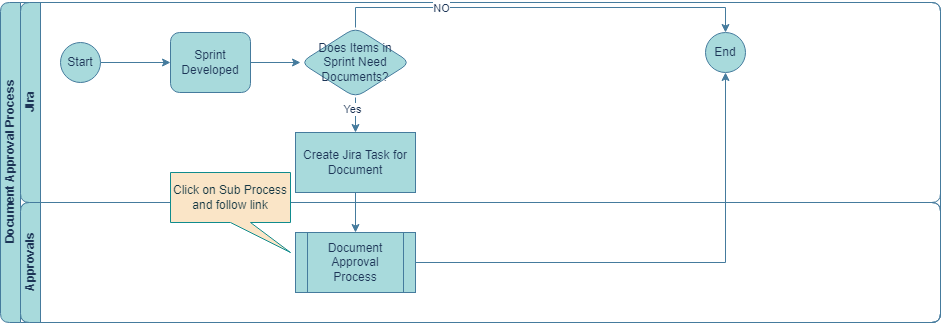

The diagram above was exported from draw.io. Its source (the exported page's mxGraphModel, read from the mxfile embedded in the PNG):
<mxGraphModel dx="1434" dy="841" grid="1" gridSize="10" guides="1" tooltips="1" connect="1" arrows="1" fold="1" page="1" pageScale="1" pageWidth="1169" pageHeight="827" math="0" shadow="0">
  <root>
    <mxCell id="0" />
    <mxCell id="1" parent="0" />
    <mxCell id="StClZxmRQGDTAc5TvdjT-1" value="Document Approval Process" style="swimlane;html=1;childLayout=stackLayout;resizeParent=1;resizeParentMax=0;horizontal=0;startSize=20;horizontalStack=0;labelBackgroundColor=none;rounded=1;fillColor=#A8DADC;strokeColor=#457B9D;fontColor=#1D3557;" parent="1" vertex="1">
      <mxGeometry x="20" y="20" width="940" height="320" as="geometry" />
    </mxCell>
    <mxCell id="StClZxmRQGDTAc5TvdjT-2" value="JIra" style="swimlane;html=1;startSize=20;horizontal=0;labelBackgroundColor=none;rounded=1;fillColor=#A8DADC;strokeColor=#457B9D;fontColor=#1D3557;" parent="StClZxmRQGDTAc5TvdjT-1" vertex="1">
      <mxGeometry x="20" width="920" height="200" as="geometry" />
    </mxCell>
    <mxCell id="StClZxmRQGDTAc5TvdjT-3" value="" style="edgeStyle=orthogonalEdgeStyle;rounded=1;orthogonalLoop=1;jettySize=auto;html=1;labelBackgroundColor=none;fontColor=default;strokeColor=#457B9D;" parent="StClZxmRQGDTAc5TvdjT-2" source="StClZxmRQGDTAc5TvdjT-5" target="StClZxmRQGDTAc5TvdjT-7" edge="1">
      <mxGeometry relative="1" as="geometry" />
    </mxCell>
    <mxCell id="StClZxmRQGDTAc5TvdjT-5" value="Start" style="ellipse;whiteSpace=wrap;html=1;labelBackgroundColor=none;rounded=1;fillColor=#A8DADC;strokeColor=#457B9D;fontColor=#1D3557;" parent="StClZxmRQGDTAc5TvdjT-2" vertex="1">
      <mxGeometry x="40" y="40" width="40" height="40" as="geometry" />
    </mxCell>
    <mxCell id="StClZxmRQGDTAc5TvdjT-100" value="" style="edgeStyle=orthogonalEdgeStyle;rounded=0;orthogonalLoop=1;jettySize=auto;html=1;strokeColor=#457B9D;fontColor=#1D3557;fillColor=#A8DADC;" parent="StClZxmRQGDTAc5TvdjT-2" source="StClZxmRQGDTAc5TvdjT-7" target="StClZxmRQGDTAc5TvdjT-99" edge="1">
      <mxGeometry relative="1" as="geometry" />
    </mxCell>
    <mxCell id="StClZxmRQGDTAc5TvdjT-7" value="Sprint Developed" style="rounded=1;whiteSpace=wrap;html=1;fontFamily=Helvetica;fontSize=12;align=center;labelBackgroundColor=none;fillColor=#A8DADC;strokeColor=#457B9D;fontColor=#1D3557;" parent="StClZxmRQGDTAc5TvdjT-2" vertex="1">
      <mxGeometry x="150" y="30" width="80" height="60" as="geometry" />
    </mxCell>
    <mxCell id="StClZxmRQGDTAc5TvdjT-10" value="End" style="ellipse;whiteSpace=wrap;html=1;labelBackgroundColor=none;rounded=1;fillColor=#A8DADC;strokeColor=#457B9D;fontColor=#1D3557;" parent="StClZxmRQGDTAc5TvdjT-2" vertex="1">
      <mxGeometry x="685" y="30" width="40" height="40" as="geometry" />
    </mxCell>
    <mxCell id="StClZxmRQGDTAc5TvdjT-117" style="edgeStyle=orthogonalEdgeStyle;rounded=0;orthogonalLoop=1;jettySize=auto;html=1;exitX=0.5;exitY=0;exitDx=0;exitDy=0;entryX=0.5;entryY=0;entryDx=0;entryDy=0;strokeColor=#457B9D;fontColor=#1D3557;fillColor=#A8DADC;" parent="StClZxmRQGDTAc5TvdjT-2" source="StClZxmRQGDTAc5TvdjT-99" target="StClZxmRQGDTAc5TvdjT-10" edge="1">
      <mxGeometry relative="1" as="geometry" />
    </mxCell>
    <mxCell id="StClZxmRQGDTAc5TvdjT-118" value="NO" style="edgeLabel;html=1;align=center;verticalAlign=middle;resizable=0;points=[];fontColor=#1D3557;" parent="StClZxmRQGDTAc5TvdjT-117" vertex="1" connectable="0">
      <mxGeometry x="-0.494" relative="1" as="geometry">
        <mxPoint as="offset" />
      </mxGeometry>
    </mxCell>
    <mxCell id="StClZxmRQGDTAc5TvdjT-99" value="Does Items in Sprint Need Documents?" style="rounded=1;whiteSpace=wrap;html=1;fontFamily=Helvetica;fontSize=12;align=center;labelBackgroundColor=none;fillColor=#A8DADC;strokeColor=#457B9D;fontColor=#1D3557;shape=rhombus;perimeter=rhombusPerimeter;" parent="StClZxmRQGDTAc5TvdjT-2" vertex="1">
      <mxGeometry x="280" y="25" width="110" height="70" as="geometry" />
    </mxCell>
    <mxCell id="mRQJQqmwt2pgZbwGwK-r-2" value="Create Jira Task for Document" style="rounded=0;whiteSpace=wrap;html=1;strokeColor=#457B9D;fontColor=#1D3557;fillColor=#A8DADC;" parent="StClZxmRQGDTAc5TvdjT-2" vertex="1">
      <mxGeometry x="275" y="130" width="120" height="60" as="geometry" />
    </mxCell>
    <mxCell id="YEXxW0fBOsMwXPXZmP04-1" style="edgeStyle=orthogonalEdgeStyle;rounded=0;orthogonalLoop=1;jettySize=auto;html=1;exitX=0.5;exitY=1;exitDx=0;exitDy=0;strokeColor=#457B9D;fontColor=#1D3557;fillColor=#A8DADC;entryX=0.5;entryY=0;entryDx=0;entryDy=0;" parent="StClZxmRQGDTAc5TvdjT-2" source="StClZxmRQGDTAc5TvdjT-99" target="mRQJQqmwt2pgZbwGwK-r-2" edge="1">
      <mxGeometry relative="1" as="geometry">
        <mxPoint x="340" y="120" as="targetPoint" />
      </mxGeometry>
    </mxCell>
    <mxCell id="YEXxW0fBOsMwXPXZmP04-2" value="Yes" style="edgeLabel;html=1;align=center;verticalAlign=middle;resizable=0;points=[];fontColor=#1D3557;" parent="YEXxW0fBOsMwXPXZmP04-1" vertex="1" connectable="0">
      <mxGeometry x="-0.3778" y="-4" relative="1" as="geometry">
        <mxPoint as="offset" />
      </mxGeometry>
    </mxCell>
    <mxCell id="StClZxmRQGDTAc5TvdjT-27" value="Creator" style="swimlane;html=1;startSize=20;horizontal=0;labelBackgroundColor=none;rounded=1;fillColor=#A8DADC;strokeColor=#457B9D;fontColor=#1D3557;" parent="StClZxmRQGDTAc5TvdjT-1" vertex="1">
      <mxGeometry x="20" y="200" width="920" height="120" as="geometry" />
    </mxCell>
    <mxCell id="StClZxmRQGDTAc5TvdjT-30" value="Approvals" style="swimlane;html=1;startSize=20;horizontal=0;labelBackgroundColor=none;rounded=1;fillColor=#A8DADC;strokeColor=#457B9D;fontColor=#1D3557;" parent="StClZxmRQGDTAc5TvdjT-27" vertex="1">
      <mxGeometry width="920" height="120" as="geometry" />
    </mxCell>
    <UserObject label="Document Approval Process" link="data:page/id,kgpKYQtTHZ0yAKxKKP6v" id="StClZxmRQGDTAc5TvdjT-119">
      <mxCell style="shape=process;whiteSpace=wrap;html=1;backgroundOutline=1;strokeColor=#457B9D;fontColor=#1D3557;fillColor=#A8DADC;" parent="StClZxmRQGDTAc5TvdjT-30" vertex="1">
        <mxGeometry x="275" y="30" width="120" height="60" as="geometry" />
      </mxCell>
    </UserObject>
    <mxCell id="9IGCu4G9OFWP380SJbpE-1" value="Click on Sub Process and follow link" style="shape=callout;whiteSpace=wrap;html=1;perimeter=calloutPerimeter;strokeColor=#0F8B8D;fontColor=#143642;fillColor=#FAE5C7;position2=1;" parent="StClZxmRQGDTAc5TvdjT-30" vertex="1">
      <mxGeometry x="150" y="-30" width="120" height="80" as="geometry" />
    </mxCell>
    <mxCell id="mRQJQqmwt2pgZbwGwK-r-3" style="edgeStyle=orthogonalEdgeStyle;rounded=0;orthogonalLoop=1;jettySize=auto;html=1;exitX=0.5;exitY=1;exitDx=0;exitDy=0;strokeColor=#457B9D;fontColor=#1D3557;fillColor=#A8DADC;" parent="StClZxmRQGDTAc5TvdjT-1" source="mRQJQqmwt2pgZbwGwK-r-2" target="StClZxmRQGDTAc5TvdjT-119" edge="1">
      <mxGeometry relative="1" as="geometry" />
    </mxCell>
    <mxCell id="mRQJQqmwt2pgZbwGwK-r-4" style="edgeStyle=orthogonalEdgeStyle;rounded=0;orthogonalLoop=1;jettySize=auto;html=1;exitX=1;exitY=0.5;exitDx=0;exitDy=0;entryX=0.5;entryY=1;entryDx=0;entryDy=0;strokeColor=#457B9D;fontColor=#1D3557;fillColor=#A8DADC;" parent="StClZxmRQGDTAc5TvdjT-1" source="StClZxmRQGDTAc5TvdjT-119" target="StClZxmRQGDTAc5TvdjT-10" edge="1">
      <mxGeometry relative="1" as="geometry" />
    </mxCell>
  </root>
</mxGraphModel>